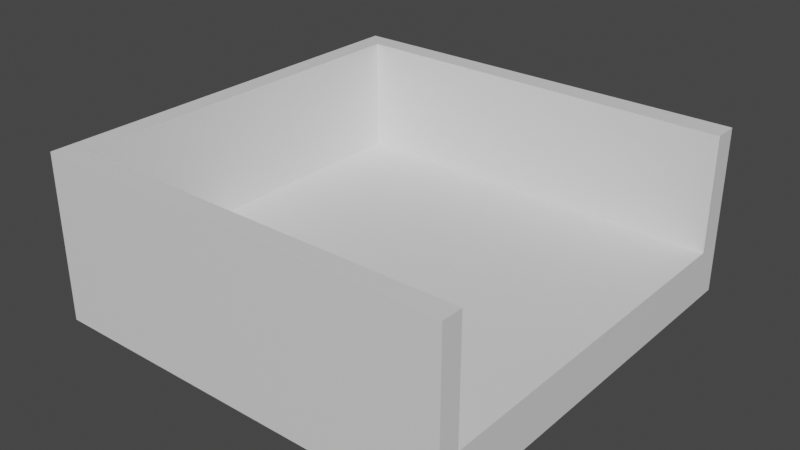 # Source: DeliveryPoint.blend  (saved by Blender 3.4.6; exported with 4.5.12 LTS)
import bpy
from mathutils import Matrix  # noqa: F401  (used for matrix-valued properties, if any)

bpy.ops.wm.read_factory_settings(use_empty=True)
scene = bpy.context.scene
scene.name = 'Scene'

# ---- collections
col_collection = bpy.data.collections.new('Collection'); scene.collection.children.link(col_collection)

# ---- materials (node trees are filled in below, after node groups)
mat_material = bpy.data.materials.new('Material')
mat_material.alpha_threshold = 0.0
mat_material.use_transparent_shadow = False
mat_material.roughness = 0.5
mat_material.line_color = (0.0, 0.0, 0.0, 1.0)

# ---- material node trees
mat_material.use_nodes = True; mat_material.node_tree.nodes.clear()
_N = mat_material.node_tree.nodes; _L = mat_material.node_tree.links
n0 = _N.new('ShaderNodeOutputMaterial'); n0.name = 'Material Output'; n0.location = (300, 300)
n1 = _N.new('ShaderNodeBsdfPrincipled'); n1.name = 'Principled BSDF'; n1.location = (10, 300)
n1.distribution = 'GGX'
n1.subsurface_method = 'RANDOM_WALK_SKIN'
n1.inputs[3].default_value = 1.45
n1.inputs[27].default_value = (0.0, 0.0, 0.0, 1.0)
n1.inputs[28].default_value = 1.0
_L.new(n1.outputs[0], n0.inputs[0])
n0.is_active_output = True

# ---- world
world_world = bpy.data.worlds.new('World'); scene.world = world_world
world_world.use_nodes = True; world_world.node_tree.nodes.clear()
_N = world_world.node_tree.nodes; _L = world_world.node_tree.links
n0 = _N.new('ShaderNodeOutputWorld'); n0.name = 'World Output'; n0.location = (300, 300)
n1 = _N.new('ShaderNodeBackground'); n1.name = 'Background'; n1.location = (10, 300)
n1.inputs[0].default_value = (0.05088, 0.05088, 0.05088, 1.0)
_L.new(n1.outputs[0], n0.inputs[0])
n0.is_active_output = True
world_world.color = (0.05088, 0.05088, 0.05088)
world_world.use_sun_shadow = False
world_world.sun_shadow_jitter_overblur = 0.0

# ---- meshes
me_cube = bpy.data.meshes.new('Cube')
me_cube.from_pydata([(1.155, 0.8853, -0.1382), (1.153, 1.007, -0.3801), (1.155, -0.8944, -0.1382), (1.153, -0.9926, -0.3801), (-0.7486, 0.9091, -0.1382), (-0.8469, 1.007, -0.3801), (-0.7486, -0.8944, -0.1382), (-0.8469, -0.9926, -0.3801), (1.153, -0.9926, -0.1382), (-0.8469, -0.9926, -0.1382), (1.153, 1.007, -0.1382), (-0.8469, 1.007, -0.1382), (1.153, -0.9926, 0.4146), (-0.8469, -0.9926, 0.4146), (-0.8469, 1.007, 0.4146), (1.153, 1.007, 0.4146), (1.155, -0.8944, 0.4146), (-0.7486, -0.8944, 0.4146), (-0.7486, 0.9091, 0.4146), (1.155, 0.8853, 0.4146), (-0.8469, -0.8994, -0.3801), (1.153, -0.8994, -0.1382), (-0.8469, -0.8994, -0.1382), (1.153, -0.8994, -0.3801), (-0.7486, -0.8103, -0.1382), (-0.8469, -0.8994, 0.4146), (-0.7486, -0.8103, 0.4146), (-0.8469, 0.8842, -0.1382), (1.153, 0.8842, -0.3801), (-0.8469, 0.8842, -0.3801), (-0.7486, 0.7981, -0.1382), (-0.8469, 0.8842, 0.4146), (-0.7486, 0.7981, 0.4146), (1.153, 0.8842, -0.1382)], [], [(17, 6, 24, 26), (3, 8, 9, 7), (5, 29, 27, 11), (20, 23, 3, 7), (23, 21, 8, 3), (5, 11, 10, 1), (0, 10, 15, 19), (25, 31, 27, 22), (13, 25, 22, 9), (4, 0, 19, 18), (16, 17, 13, 12), (31, 25, 26, 32), (18, 19, 15, 14), (8, 2, 16, 12), (14, 31, 32, 18), (2, 6, 17, 16), (10, 11, 14, 15), (9, 8, 12, 13), (17, 26, 25, 13), (28, 33, 21, 23), (29, 28, 23, 20), (29, 20, 22, 27), (5, 1, 28, 29), (1, 10, 33, 28), (11, 27, 31, 14), (26, 24, 30, 32), (4, 18, 32, 30), (20, 7, 9, 22), (4, 30, 0), (6, 2, 24), (24, 2, 0, 30)])
_uv = me_cube.uv_layers.new(name='UVMap')
_uv.uv.foreach_set('vector', [0.8627, 0.7377, 0.8627, 0.7377, 0.0, 0.0, 0.0, 0.0, 0.375, 0.75, 0.625, 0.75, 0.625, 1.0, 0.375, 1.0, 0.125, 0.5, 0.125, 0.5154, 0.0, 0.0, 0.625, 0.25, 0.125, 0.7383, 0.375, 0.7383, 0.375, 0.75, 0.125, 0.75, 0.375, 0.7383, 0.625, 0.7383, 0.625, 0.75, 0.375, 0.75, 0.375, 0.25, 0.625, 0.25, 0.625, 0.5, 0.375, 0.5, 0.6373, 0.5123, 0.625, 0.5, 0.625, 0.5, 0.6373, 0.5123, 0.0, 0.0, 0.0, 0.0, 0.0, 0.0, 0.0, 0.0, 0.625, 1.0, 0.0, 0.0, 0.0, 0.0, 0.625, 1.0, 0.8627, 0.5123, 0.6373, 0.5123, 0.6373, 0.5123, 0.8627, 0.5123, 0.6373, 0.7377, 0.8627, 0.7377, 0.875, 0.75, 0.625, 0.75, 0.0, 0.0, 0.0, 0.0, 0.0, 0.0, 0.0, 0.0, 0.8627, 0.5123, 0.6373, 0.5123, 0.625, 0.5, 0.875, 0.5, 0.625, 0.75, 0.6373, 0.7377, 0.6373, 0.7377, 0.625, 0.75, 0.875, 0.5, 0.0, 0.0, 0.0, 0.0, 0.8627, 0.5123, 0.6373, 0.7377, 0.8627, 0.7377, 0.8627, 0.7377, 0.6373, 0.7377, 0.625, 0.5, 0.625, 0.25, 0.625, 0.25, 0.625, 0.5, 0.625, 1.0, 0.625, 0.75, 0.625, 0.75, 0.625, 1.0, 0.8627, 0.7377, 0.0, 0.0, 0.0, 0.0, 0.625, 1.0, 0.375, 0.5154, 0.625, 0.5154, 0.625, 0.7383, 0.375, 0.7383, 0.125, 0.5154, 0.375, 0.5154, 0.375, 0.7383, 0.125, 0.7383, 0.125, 0.5154, 0.125, 0.7383, 0.0, 0.0, 0.0, 0.0, 0.125, 0.5, 0.375, 0.5, 0.375, 0.5154, 0.125, 0.5154, 0.375, 0.5, 0.625, 0.5, 0.625, 0.5154, 0.375, 0.5154, 0.625, 0.25, 0.0, 0.0, 0.0, 0.0, 0.625, 0.25, 0.0, 0.0, 0.0, 0.0, 0.0, 0.0, 0.0, 0.0, 0.8627, 0.5123, 0.8627, 0.5123, 0.0, 0.0, 0.0, 0.0, 0.125, 0.7383, 0.375, 1.0, 0.625, 1.0, 0.0, 0.0, 0.8627, 0.5123, 0.0, 0.0, 0.6373, 0.5123, 0.8627, 0.7377, 0.6373, 0.7377, 0.0, 0.0, 0.0, 0.0, 0.6373, 0.7377, 0.6373, 0.5123, 0.0, 0.0])
me_cube.materials.append(mat_material)
me_cube.use_mirror_vertex_groups = False
me_cube.update()

# ---- objects
ob_cube = bpy.data.objects.new('Cube', me_cube)

# ---- transforms, parenting, visibility, modifiers, constraints
ob_cube.location = (0.0, 0.0, 0.0)
ob_cube.lock_rotations_4d = False
ob_cube.empty_display_type = 'ARROWS'
ob_cube.lineart.crease_threshold = 0.0

# ---- collection membership
col_collection.objects.link(ob_cube)

# ---- scene / render settings (as saved in the file)
scene.frame_start = 1; scene.frame_end = 250; scene.frame_set(1)
scene.render.engine = 'BLENDER_EEVEE_NEXT'
scene.cycles.sampling_pattern = 'TABULATED_SOBOL'
scene.cycles.use_light_tree = False
scene.view_settings.view_transform = 'Filmic'
bpy.context.view_layer.update()

# ---- added for rendering (the .blend has no active camera and no usable light): camera, sun
cam_auto = bpy.data.cameras.new('AutoCamera')
cam_auto.lens = 50.0
cam_auto.sensor_width = 36.0
cam_auto.clip_end = 1000.0
ob_auto_camera = bpy.data.objects.new('AutoCamera', cam_auto)
scene.collection.objects.link(ob_auto_camera)
ob_auto_camera.location = (2.87364, -3.25604, 2.1929)
ob_auto_camera.rotation_euler = (1.09748, -7.21219e-08, 0.694738)
scene.camera = ob_auto_camera
light_auto_sun = bpy.data.lights.new('AutoSun', 'SUN')
light_auto_sun.energy = 3.0
light_auto_sun.angle = 0.0523599
ob_auto_sun = bpy.data.objects.new('AutoSun', light_auto_sun)
scene.collection.objects.link(ob_auto_sun)
ob_auto_sun.rotation_euler = (0.872665, 0.174533, 0.523599)
bpy.context.view_layer.update()
